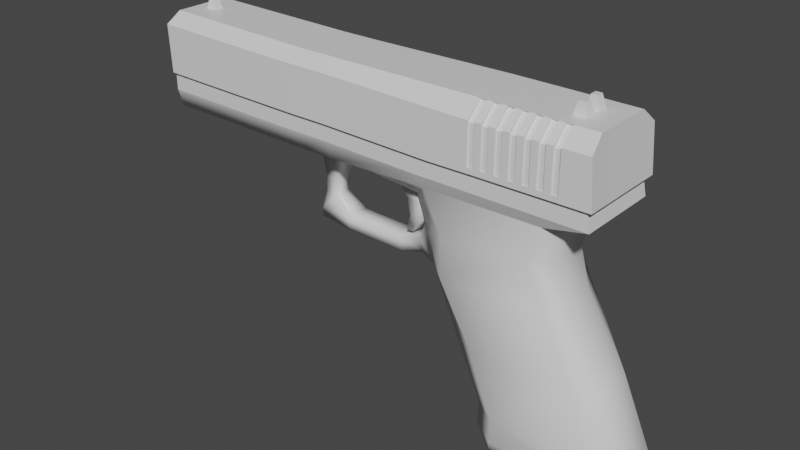 # Source: Gun.blend  (saved by Blender 2.91.10; exported with 4.5.12 LTS)
import bpy
from mathutils import Matrix  # noqa: F401  (used for matrix-valued properties, if any)

bpy.ops.wm.read_factory_settings(use_empty=True)
scene = bpy.context.scene
scene.name = 'Scene'

# ---- collections
col_collection = bpy.data.collections.new('Collection'); scene.collection.children.link(col_collection)

# ---- materials (node trees are filled in below, after node groups)
mat_gun_metal = bpy.data.materials.new('Gun metal')
mat_gun_metal.alpha_threshold = 0.0
mat_gun_metal.use_transparent_shadow = False
mat_gun_metal.line_color = (0.0, 0.0, 0.0, 1.0)
mat_gun_handle = bpy.data.materials.new('Gun handle')
mat_gun_handle.use_transparent_shadow = False

# ---- material node trees
mat_gun_metal.use_nodes = True; mat_gun_metal.node_tree.nodes.clear()
_N = mat_gun_metal.node_tree.nodes; _L = mat_gun_metal.node_tree.links
n0 = _N.new('ShaderNodeOutputMaterial'); n0.name = 'Material Output'; n0.location = (300, 300)
n1 = _N.new('ShaderNodeBsdfPrincipled'); n1.name = 'Principled BSDF'; n1.location = (10, 300)
n1.distribution = 'GGX'
n1.subsurface_method = 'BURLEY'
n1.inputs[2].default_value = 0.4
n1.inputs[3].default_value = 1.45
n1.inputs[27].default_value = (0.0, 0.0, 0.0, 1.0)
n1.inputs[28].default_value = 1.0
_L.new(n1.outputs[0], n0.inputs[0])
n0.is_active_output = True
mat_gun_handle.use_nodes = True; mat_gun_handle.node_tree.nodes.clear()
_N = mat_gun_handle.node_tree.nodes; _L = mat_gun_handle.node_tree.links
n0 = _N.new('ShaderNodeBsdfPrincipled'); n0.name = 'Principled BSDF'; n0.location = (10, 300)
n0.distribution = 'GGX'
n0.subsurface_method = 'BURLEY'
n0.inputs[3].default_value = 1.45
n0.inputs[27].default_value = (0.0, 0.0, 0.0, 1.0)
n0.inputs[28].default_value = 1.0
n1 = _N.new('ShaderNodeOutputMaterial'); n1.name = 'Material Output'; n1.location = (300, 300)
_L.new(n0.outputs[0], n1.inputs[0])
n1.is_active_output = True

# ---- world
world_world = bpy.data.worlds.new('World'); scene.world = world_world
world_world.use_nodes = True; world_world.node_tree.nodes.clear()
_N = world_world.node_tree.nodes; _L = world_world.node_tree.links
n0 = _N.new('ShaderNodeOutputWorld'); n0.name = 'World Output'; n0.location = (300, 300)
n1 = _N.new('ShaderNodeBackground'); n1.name = 'Background'; n1.location = (10, 300)
n1.inputs[0].default_value = (0.05088, 0.05088, 0.05088, 1.0)
_L.new(n1.outputs[0], n0.inputs[0])
n0.is_active_output = True
world_world.color = (0.05088, 0.05088, 0.05088)
world_world.use_sun_shadow = False
world_world.sun_shadow_jitter_overblur = 0.0

# ---- meshes
me_cube = bpy.data.meshes.new('Cube')
me_cube.from_pydata([(-0.7816, -0.2843, -0.3607), (-0.1613, -0.2843, -1.133), (0.4509, -0.2843, 0.7263), (-0.1664, -0.2843, -0.8806), (-0.8569, -0.2843, -1.127), (-0.9499, -0.2843, -1.049), (-0.4729, -0.2843, 0.7344), (-0.958, -0.2843, -0.874), (-0.1583, -0.2843, -1.056), (2.849, -0.3441, 0.9981), (-0.8527, -0.3609, 0.9741), (2.845, -0.2747, 0.7112), (0.3704, -0.3609, 0.9682), (-0.5338, -0.2843, 0.1583), (0.2952, -0.2843, 0.09088), (0.03883, -0.2843, -0.3692), (-0.3883, -0.2843, 0.4545), (0.2978, -0.2843, 0.4018), (-0.8327, -0.3346, 0.8299), (2.847, -0.3177, 0.8546), (0.4894, -0.3346, 0.8313), (0.0423, 0.0, -1.056), (0.03182, 0.0, -0.8806), (-0.9228, 0.0, -0.3607), (-0.6043, 0.0, 0.1583), (-0.5227, 0.0, 0.4545), (-0.5788, 0.0, 0.7207), (0.2605, 0.0, -0.3738), (-0.01428, 0.0, -1.133), (0.6089, 0.0, 0.5905), (0.4611, 0.0, 0.09088), (-1.149, 0.0, -0.874), (-1.139, 0.0, -1.049), (-1.02, 0.0, -1.127), (0.1255, 0.0, 1.438), (-0.8095, 0.0, 1.432), (2.849, 0.0, 1.263), (-0.8327, 0.0, 0.8299), (2.847, 0.0, 0.8207), (1.6, -0.3525, 0.9831), (-0.8527, 0.0, 0.9741), (2.856, 0.0, 1.457), (0.5348, 0.0, 0.3927), (2.845, 0.0, 0.7112), (1.6, -0.2831, 0.7028), (1.6, -0.3261, 0.843), (1.6, 0.0, 1.432), (1.6, 0.0, 0.7028), (1.278, -0.2831, 0.7028), (1.278, 0.0, 1.432), (1.273, 0.0, 0.6636), (1.278, -0.3261, 0.843), (1.278, -0.3525, 0.9831), (1.6, -0.1636, 1.432), (1.6, -0.1636, 0.7028), (-0.9228, -0.1419, -0.3607), (-0.6043, -0.1419, 0.1583), (-0.01428, -0.1419, -1.133), (-1.02, -0.1419, -1.127), (2.847, -0.1491, 0.8904), (2.845, -0.1594, 0.7112), (-1.139, -0.1419, -1.049), (-0.5227, -0.1419, 0.4545), (0.4611, -0.1419, 0.09088), (0.2605, -0.1419, -0.3738), (0.5348, -0.1419, 0.3927), (-0.5788, -0.1419, 0.7207), (-1.149, -0.1419, -0.874), (0.1255, -0.1678, 1.438), (2.856, -0.1594, 1.457), (0.03182, -0.1419, -0.8806), (-0.8327, -0.1678, 0.8299), (-0.8095, -0.1678, 1.432), (0.6089, -0.1419, 0.5905), (0.0423, -0.1419, -1.056), (2.849, -0.1582, 1.204), (-0.8527, -0.1678, 0.9741), (1.278, -0.1636, 1.432), (1.273, -0.1636, 0.6636), (1.914, 0.0, 0.8273), (1.916, 0.0, 1.27), (1.914, -0.1491, 0.897), (1.916, -0.1582, 1.211), (2.849, -0.3177, 0.9981), (0.3704, -0.3346, 0.9682), (-0.8048, -0.3346, 0.9741), (1.6, -0.3261, 0.9831), (-0.8048, 0.0, 0.9741), (1.278, -0.3261, 0.9831), (-0.8048, -0.1678, 0.9741), (2.848, -0.2147, 1.042), (1.915, 0.0, 1.048), (1.915, -0.2147, 1.048), (0.1255, -0.2412, 1.438), (0.1303, -0.3609, 1.327), (-0.8095, -0.2412, 1.432), (-0.826, -0.3609, 1.327), (2.868, -0.3441, 1.374), (2.856, -0.2243, 1.457), (1.614, -0.3525, 1.35), (1.6, -0.2328, 1.432), (1.291, -0.3525, 1.35), (1.278, -0.2328, 1.432), (1.279, 0.0, 0.174), (1.286, 0.0, 0.06443), (1.286, -0.09603, 0.06443), (1.279, -0.09603, 0.174), (0.8071, 0.0, 0.1677), (0.8071, -0.09174, 0.1677), (0.7888, -0.09174, 0.05616), (0.7888, 0.0, 0.05616), (1.565, 0.0, 0.159), (1.569, 0.0, 0.08774), (1.569, -0.07923, 0.08774), (1.565, -0.07923, 0.159), (1.422, -0.06262, 0.4223), (1.422, 0.0, 0.4223), (1.537, -0.05587, 0.4163), (1.537, 0.0, 0.4163), (1.427, 0.0, 0.298), (1.54, -0.0541, 0.292), (1.54, 0.0, 0.292), (1.427, -0.06074, 0.298), (1.362, -0.09032, 0.628), (1.362, 0.0, 0.628), (1.565, -0.0779, 0.6432), (1.565, 0.0, 0.6432), (1.914, -0.1073, 0.9402), (1.914, 0.0, 0.89), (1.916, -0.1138, 1.167), (1.916, 0.0, 1.209), (1.915, -0.1546, 1.049), (2.912, -0.1491, 0.8899), (2.912, 0.0, 0.8202), (2.914, -0.1581, 1.204), (2.914, 0.0, 1.263), (2.913, -0.2147, 1.041), (2.914, 0.0, 1.204), (2.912, -0.1073, 0.935), (2.912, 0.0, 0.8848), (2.914, -0.1138, 1.161), (2.913, -0.1546, 1.044), (2.847, -0.1491, 0.8904), (2.847, -0.1491, 0.8904), (2.847, 0.0, 0.8207), (2.849, -0.1582, 1.204), (2.849, -0.1582, 1.204), (2.849, 0.0, 1.263), (2.848, -0.2147, 1.042), (2.914, 0.0, 1.263), (2.912, -0.1491, 0.8899), (2.912, 0.0, 0.8202), (2.914, -0.1581, 1.204), (2.913, -0.2147, 1.041), (0.6284, 0.0, 0.2247), (0.6284, -0.08996, 0.2247), (0.6036, -0.08996, 0.1131), (0.6036, 0.0, 0.1131), (0.6436, 0.0, 0.6328), (0.8269, 0.0, 0.6529), (0.6436, -0.09446, 0.6328), (0.8269, -0.1004, 0.6529), (0.7145, 0.0, 0.2256), (0.7718, 0.0, 0.2319), (0.7718, -0.06148, 0.2319), (0.7145, -0.05961, 0.2256), (0.6026, -0.08285, 0.4728), (0.6263, -0.07123, 0.3371), (0.6263, 0.0, 0.3371), (0.6026, 0.0, 0.4728), (0.7439, -0.08746, 0.4883), (0.7255, -0.07447, 0.348), (0.7439, 0.0, 0.4883), (0.7255, 0.0, 0.348), (0.04964, -0.3609, 0.9712), (0.04964, -0.3609, 1.327), (0.04964, -0.2412, 1.437), (-0.6197, -0.3609, 0.9734), (-0.6197, -0.3609, 1.327), (-0.6197, -0.2412, 1.433), (-0.5682, -0.2412, 1.433), (-0.5168, -0.2412, 1.434), (-0.4653, -0.2412, 1.434), (-0.4138, -0.2412, 1.434), (-0.3623, -0.2412, 1.435), (-0.3108, -0.2412, 1.435), (-0.2593, -0.2412, 1.435), (-0.2078, -0.2412, 1.435), (-0.1563, -0.2412, 1.436), (-0.1048, -0.2412, 1.436), (-0.05335, -0.2412, 1.436), (-0.001855, -0.2412, 1.437), (-0.001855, -0.3609, 0.9714), (-0.05335, -0.3609, 0.9715), (-0.1048, -0.3609, 0.9717), (-0.1563, -0.3609, 0.9719), (-0.2078, -0.3609, 0.972), (-0.2593, -0.3609, 0.9722), (-0.3108, -0.3609, 0.9724), (-0.3623, -0.3609, 0.9726), (-0.4138, -0.3609, 0.9727), (-0.4653, -0.3609, 0.9729), (-0.5168, -0.3609, 0.9731), (-0.5682, -0.3609, 0.9733), (-0.001855, -0.3609, 1.327), (-0.05335, -0.3609, 1.327), (-0.1048, -0.3609, 1.327), (-0.1563, -0.3609, 1.327), (-0.2078, -0.3609, 1.327), (-0.2593, -0.3609, 1.327), (-0.3108, -0.3609, 1.327), (-0.3623, -0.3609, 1.327), (-0.4138, -0.3609, 1.327), (-0.4653, -0.3609, 1.327), (-0.5168, -0.3609, 1.327), (-0.5682, -0.3609, 1.327), (-0.8495, -0.3609, 1.016), (0.3418, -0.3609, 1.011), (1.279, -0.3525, 1.027), (2.852, -0.3441, 1.043), (1.602, -0.3525, 1.027), (0.04964, -0.3609, 1.014), (-0.6197, -0.3609, 1.016), (-0.5682, -0.3609, 1.015), (-0.5168, -0.3609, 1.015), (-0.4653, -0.3609, 1.015), (-0.4138, -0.3609, 1.015), (-0.3623, -0.3609, 1.015), (-0.3108, -0.3609, 1.015), (-0.2593, -0.3609, 1.014), (-0.2078, -0.3609, 1.014), (-0.1563, -0.3609, 1.014), (-0.1048, -0.3609, 1.014), (-0.05335, -0.3609, 1.014), (-0.001855, -0.3609, 1.014), (0.04973, -0.3487, 0.9783), (0.04969, -0.3449, 1.307), (-0.001831, -0.227, 1.422), (0.04966, -0.227, 1.422), (-0.5682, -0.3447, 1.307), (-0.6197, -0.3447, 1.307), (-0.6197, -0.2264, 1.419), (-0.5682, -0.2264, 1.419), (-0.5167, -0.2265, 1.419), (-0.4652, -0.2265, 1.42), (-0.4138, -0.2266, 1.42), (-0.3623, -0.2266, 1.42), (-0.3108, -0.2267, 1.42), (-0.2593, -0.2267, 1.421), (-0.2078, -0.2268, 1.421), (-0.1563, -0.2268, 1.421), (-0.1048, -0.2269, 1.421), (-0.05332, -0.2269, 1.422), (-0.001799, -0.3449, 1.307), (-0.05329, -0.3449, 1.307), (-0.1048, -0.3449, 1.307), (-0.1563, -0.3449, 1.307), (-0.2078, -0.3449, 1.307), (-0.2593, -0.3448, 1.307), (-0.3107, -0.3448, 1.307), (-0.3622, -0.3448, 1.307), (-0.4137, -0.3448, 1.307), (-0.4652, -0.3448, 1.307), (-0.5167, -0.3448, 1.307), (-0.6196, -0.3487, 0.9802), (-0.5682, -0.3487, 0.9801), (-0.5167, -0.3487, 0.9799), (-0.4652, -0.3487, 0.9798), (-0.4137, -0.3487, 0.9796), (-0.3622, -0.3487, 0.9795), (-0.3107, -0.3487, 0.9793), (-0.2592, -0.3487, 0.9792), (-0.2077, -0.3487, 0.979), (-0.1562, -0.3487, 0.9789), (-0.1047, -0.3487, 0.9787), (-0.05325, -0.3487, 0.9786), (-0.001757, -0.3487, 0.9784), (-0.6451, -0.1098, 1.393), (-0.6451, -0.02376, 1.393), (-0.5146, -0.1098, 1.392), (-0.5146, -0.02376, 1.392), (-0.555, -0.09744, 1.527), (-0.6015, -0.09744, 1.527), (-0.6015, -0.03965, 1.527), (-0.555, -0.03965, 1.527), (2.647, -0.04023, 1.393), (2.647, 0.0, 1.393), (2.778, -0.04023, 1.392), (2.778, 0.0, 1.392), (2.737, -0.02786, 1.527), (2.691, -0.02786, 1.527), (2.691, 0.0, 1.527), (2.737, 0.0, 1.527)], [], [(86, 45, 19, 83), (17, 2, 6, 16), (3, 15, 0, 7), (15, 14, 13, 0), (85, 84, 12, 174, 192, 193, 194, 195, 196, 197, 198, 199, 200, 201, 202, 203, 177, 10), (217, 12, 52, 218), (8, 5, 4, 1), (14, 17, 16, 13), (98, 69, 53, 100), (3, 7, 5, 8), (6, 2, 20, 18), (45, 44, 11, 19), (85, 89, 71, 18), (220, 39, 9, 219), (84, 20, 51, 88), (102, 77, 68, 93), (20, 2, 48, 51), (73, 29, 50, 78), (53, 46, 49, 77), (88, 51, 45, 86), (100, 53, 77, 102), (51, 48, 44, 45), (69, 41, 46, 53), (47, 54, 125, 126), (56, 24, 23, 55), (58, 33, 28, 57), (143, 144, 38, 59), (61, 32, 33, 58), (62, 25, 24, 56), (64, 27, 30, 63), (108, 106, 103, 107), (66, 26, 25, 62), (55, 23, 31, 67), (77, 49, 34, 68), (70, 22, 27, 64), (71, 37, 26, 66), (68, 34, 35, 72), (54, 47, 43, 60), (57, 28, 21, 74), (92, 131, 127, 81), (67, 31, 32, 61), (65, 42, 29, 73), (72, 35, 40, 76), (74, 21, 22, 70), (89, 87, 37, 71), (75, 36, 147, 146), (8, 74, 70, 3), (145, 75, 146), (17, 65, 73, 2), (7, 67, 61, 5), (148, 90, 75, 145), (1, 57, 74, 8), (44, 54, 60, 11), (215, 239, 265, 223), (18, 71, 66, 6), (3, 70, 64, 15), (95, 72, 76, 10, 216, 96), (0, 55, 67, 7), (6, 66, 62, 16), (14, 63, 65, 17), (15, 64, 63, 14), (16, 62, 56, 13), (5, 61, 58, 4), (143, 59, 142), (4, 58, 57, 1), (13, 56, 55, 0), (48, 78, 54, 44), (218, 52, 39, 220), (2, 73, 78, 48), (92, 91, 80, 82), (59, 132, 136, 90), (82, 129, 131, 92), (80, 130, 129, 82), (81, 79, 91, 92), (142, 59, 90, 148), (76, 40, 87, 89), (52, 88, 86, 39), (12, 84, 88, 52), (10, 76, 89, 85), (18, 20, 84, 85), (39, 86, 83, 9), (94, 93, 176, 175), (100, 99, 97, 98), (102, 101, 99, 100), (93, 94, 101, 102), (93, 68, 72, 95, 179, 180, 181, 182, 183, 184, 185, 186, 187, 188, 189, 190, 191, 176), (105, 113, 114, 106), (109, 105, 106, 108), (110, 104, 105, 109), (157, 110, 109, 156), (156, 109, 108, 155), (155, 108, 107, 154), (113, 112, 111, 114), (104, 112, 113, 105), (121, 118, 117, 120), (117, 125, 123, 115), (122, 115, 116, 119), (120, 117, 115, 122), (114, 120, 122, 106), (106, 122, 119, 103), (111, 121, 120, 114), (123, 125, 54, 78), (115, 123, 124, 116), (118, 126, 125, 117), (123, 78, 50, 124), (127, 131, 141, 138), (129, 130, 137, 140), (131, 129, 140, 141), (38, 133, 132, 59), (81, 127, 128, 79), (133, 151, 150, 132), (132, 150, 153, 136), (136, 153, 152, 134), (134, 152, 149, 135), (90, 136, 134, 75), (75, 134, 135, 36), (128, 127, 138, 139), (19, 142, 148, 83), (11, 60, 143, 142, 19), (60, 43, 144, 143), (9, 145, 146, 69, 98, 97, 219), (146, 147, 41, 69), (83, 148, 145, 9), (152, 140, 137, 149), (151, 139, 138, 150), (153, 141, 140, 152), (150, 138, 141, 153), (65, 155, 154, 42), (63, 156, 155, 65), (30, 157, 156, 63), (160, 161, 159, 158), (165, 162, 163, 164), (168, 162, 165, 167), (167, 165, 164, 171), (171, 164, 163, 173), (161, 170, 172, 159), (170, 171, 173, 172), (160, 166, 170, 161), (166, 167, 171, 170), (158, 169, 166, 160), (169, 168, 167, 166), (221, 217, 94, 175), (179, 95, 96, 178), (208, 257, 249, 187), (216, 222, 178, 96), (233, 275, 274, 232), (191, 190, 205, 204), (222, 264, 240, 178), (189, 188, 207, 206), (188, 250, 256, 207), (187, 186, 209, 208), (178, 240, 241, 179), (185, 184, 211, 210), (206, 255, 251, 189), (183, 182, 213, 212), (234, 276, 253, 204), (181, 180, 215, 214), (190, 252, 254, 205), (223, 224, 214, 215), (189, 251, 252, 190), (225, 226, 212, 213), (205, 254, 275, 233), (227, 228, 210, 211), (223, 265, 264, 222), (229, 230, 208, 209), (204, 253, 237, 191), (231, 232, 206, 207), (232, 274, 255, 206), (233, 234, 204, 205), (193, 192, 234, 233), (194, 193, 233, 232), (195, 194, 232, 231), (196, 195, 231, 230), (197, 196, 230, 229), (198, 197, 229, 228), (199, 198, 228, 227), (200, 199, 227, 226), (201, 200, 226, 225), (202, 201, 225, 224), (203, 202, 224, 223), (177, 203, 223, 222), (10, 177, 222, 216), (174, 12, 217, 221), (101, 218, 220, 99), (192, 174, 221, 234), (99, 220, 219, 97), (94, 217, 218, 101), (276, 235, 236, 253), (242, 241, 240, 239), (238, 237, 253, 236), (252, 251, 255, 254), (250, 249, 257, 256), (248, 247, 259, 258), (246, 245, 261, 260), (244, 243, 263, 262), (264, 265, 239, 240), (266, 267, 262, 263), (268, 269, 260, 261), (270, 271, 258, 259), (272, 273, 256, 257), (274, 275, 254, 255), (179, 241, 242, 180), (221, 235, 276, 234), (186, 248, 258, 209), (224, 266, 263, 214), (231, 273, 272, 230), (210, 259, 247, 185), (213, 262, 267, 225), (181, 243, 244, 182), (184, 246, 260, 211), (226, 268, 261, 212), (229, 271, 270, 228), (212, 261, 245, 183), (211, 260, 269, 227), (183, 245, 246, 184), (182, 244, 262, 213), (228, 270, 259, 210), (175, 236, 235, 221), (227, 269, 268, 226), (214, 263, 243, 181), (209, 258, 271, 229), (185, 247, 248, 186), (191, 237, 238, 176), (180, 242, 239, 215), (230, 272, 257, 208), (176, 238, 236, 175), (225, 267, 266, 224), (207, 256, 273, 231), (187, 249, 250, 188), (280, 284, 281, 279), (277, 282, 283, 278), (278, 283, 284, 280), (281, 284, 283, 282), (279, 281, 282, 277), (288, 292, 289, 287), (285, 290, 291, 286), (289, 292, 291, 290), (287, 289, 290, 285)])
me_cube.polygons.foreach_set('use_smooth', [1, 1, 1, 1, 1, 0, 1, 1, 0, 1, 1, 1, 1, 0, 1, 0, 1, 1, 0, 1, 0, 1, 0, 1, 1, 1, 0, 1, 1, 1, 1, 1, 1, 0, 1, 1, 0, 1, 1, 1, 1, 1, 0, 1, 1, 0, 1, 0, 1, 1, 0, 1, 1, 0, 1, 1, 0, 1, 1, 1, 1, 1, 1, 0, 1, 1, 1, 0, 1, 1, 1, 1, 1, 1, 0, 1, 1, 1, 1, 1, 1, 0, 0, 0, 0, 0, 1, 1, 1, 1, 1, 1, 1, 1, 1, 1, 1, 1, 1, 1, 1, 1, 1, 1, 1, 1, 1, 1, 1, 1, 0, 0, 0, 0, 1, 1, 1, 0, 0, 0, 0, 0, 0, 0, 0, 0, 0, 1, 1, 1, 1, 1, 1, 1, 1, 1, 1, 1, 1, 1, 1, 0, 0, 0, 0, 0, 0, 0, 0, 0, 0, 0, 0, 0, 0, 0, 0, 0, 0, 0, 0, 0, 0, 0, 0, 0, 0, 0, 0, 0, 0, 0, 0, 0, 0, 0, 0, 0, 0, 0, 0, 0, 0, 0, 0, 0, 0, 0, 0, 0, 0, 0, 0, 0, 0, 0, 0, 0, 0, 0, 0, 0, 0, 0, 0, 0, 0, 0, 0, 0, 0, 0, 0, 0, 0, 0, 0, 0, 0, 0, 0, 0, 0, 0, 0, 0, 0, 0, 0, 0, 0, 0, 0, 0, 0, 0, 0, 0])
me_cube.polygons.foreach_set('material_index', [0, 1, 1, 1, 0, 0, 1, 1, 0, 1, 0, 0, 0, 0, 0, 0, 0, 0, 0, 0, 0, 0, 0, 0, 1, 1, 0, 1, 1, 1, 0, 1, 1, 0, 1, 0, 0, 0, 1, 0, 1, 0, 0, 1, 0, 0, 1, 0, 0, 1, 0, 1, 0, 0, 0, 1, 0, 1, 1, 0, 1, 1, 1, 0, 1, 1, 0, 0, 0, 0, 0, 0, 0, 0, 0, 0, 0, 0, 0, 0, 0, 0, 0, 0, 0, 0, 0, 0, 0, 0, 0, 0, 0, 0, 0, 0, 0, 0, 0, 0, 0, 0, 0, 0, 0, 0, 0, 0, 0, 0, 0, 0, 0, 0, 0, 0, 0, 0, 0, 0, 0, 0, 0, 0, 0, 0, 0, 0, 0, 0, 0, 0, 0, 0, 0, 0, 0, 0, 0, 0, 0, 0, 0, 0, 0, 0, 0, 0, 0, 0, 0, 0, 0, 0, 0, 0, 0, 0, 0, 0, 0, 0, 0, 0, 0, 0, 0, 0, 0, 0, 0, 0, 0, 0, 0, 0, 0, 0, 0, 0, 0, 0, 0, 0, 0, 0, 0, 0, 0, 0, 0, 0, 0, 0, 0, 0, 0, 0, 0, 0, 0, 0, 0, 0, 0, 0, 0, 0, 0, 0, 0, 0, 0, 0, 0, 0, 0, 0, 0, 0, 0, 0, 0, 0, 0, 0, 0, 0, 0, 0, 0, 0, 0, 0, 0, 0, 0, 0])
_k = set([(2, 6), (6, 18), (6, 66), (9, 39), (9, 83), (9, 219), (10, 76), (10, 177), (11, 19), (11, 60), (12, 52), (12, 174), (18, 20), (18, 71), (18, 85), (19, 45), (19, 83), (19, 142), (20, 51), (26, 66), (36, 75), (37, 71), (38, 59), (39, 52), (40, 76), (41, 69), (43, 60), (45, 51), (47, 54), (50, 78), (54, 78), (59, 90), (59, 142), (69, 98), (75, 90), (83, 86), (84, 85), (84, 88), (85, 89), (86, 88), (87, 89), (97, 98), (97, 219), (132, 133), (132, 136), (134, 135), (134, 136), (137, 140), (138, 139), (138, 141), (140, 141), (174, 192), (177, 203), (192, 193), (193, 194), (194, 195), (195, 196), (196, 197), (197, 198), (198, 199), (199, 200), (200, 201), (201, 202), (202, 203)])
me_cube.attributes.new('sharp_edge', 'BOOLEAN', 'EDGE').data.foreach_set('value', [ (min(e.vertices), max(e.vertices)) in _k for e in me_cube.edges])
_uv = me_cube.uv_layers.new(name='UVMap')
_uv.uv.foreach_set('vector', [0.625, 0.75, 0.625, 0.75, 0.625, 0.75, 0.625, 0.75, 0.5833, 0.75, 0.625, 0.75, 0.625, 1.0, 0.5833, 1.0, 0.375, 0.75, 0.4583, 0.75, 0.4583, 1.0, 0.375, 1.0, 0.4583, 0.75, 0.5417, 0.75, 0.5417, 1.0, 0.4583, 1.0, 0.625, 1.0, 0.625, 0.75, 0.625, 0.75, 0.625, 0.875, 0.625, 0.8823, 0.625, 0.8896, 0.625, 0.897, 0.625, 0.9043, 0.625, 0.9116, 0.625, 0.9189, 0.625, 0.9263, 0.625, 0.9336, 0.625, 0.9409, 0.625, 0.9482, 0.625, 0.9555, 0.625, 0.9629, 0.625, 0.9702, 0.625, 1.0, 0.625, 0.75, 0.625, 0.75, 0.625, 0.75, 0.625, 0.75, 0.375, 0.75, 0.375, 1.0, 0.375, 1.0, 0.375, 0.75, 0.5417, 0.75, 0.5833, 0.75, 0.5833, 1.0, 0.5417, 1.0, 0.625, 0.75, 0.625, 0.75, 0.625, 0.75, 0.625, 0.75, 0.375, 0.75, 0.375, 1.0, 0.375, 1.0, 0.375, 0.75, 0.625, 1.0, 0.625, 0.75, 0.625, 0.75, 0.625, 1.0, 0.625, 0.75, 0.625, 0.75, 0.625, 0.75, 0.625, 0.75, 0.625, 1.0, 0.625, 1.0, 0.625, 1.0, 0.625, 1.0, 0.625, 0.75, 0.625, 0.75, 0.625, 0.75, 0.625, 0.75, 0.625, 0.75, 0.625, 0.75, 0.625, 0.75, 0.625, 0.75, 0.625, 0.75, 0.625, 0.75, 0.625, 0.75, 0.625, 0.75, 0.625, 0.75, 0.625, 0.75, 0.625, 0.75, 0.625, 0.75, 0.625, 0.75, 0.625, 0.75, 0.625, 0.75, 0.625, 0.75, 0.625, 0.75, 0.625, 0.75, 0.625, 0.75, 0.625, 0.75, 0.625, 0.75, 0.625, 0.75, 0.625, 0.75, 0.625, 0.75, 0.625, 0.75, 0.625, 0.75, 0.625, 0.75, 0.625, 0.75, 0.625, 0.75, 0.625, 0.75, 0.625, 0.75, 0.625, 0.75, 0.625, 0.75, 0.625, 0.75, 0.625, 0.75, 0.625, 0.75, 0.625, 0.75, 0.625, 0.75, 0.5833, 0.75, 0.5833, 0.75, 0.5417, 1.0, 0.5417, 1.0, 0.4583, 1.0, 0.4583, 1.0, 0.375, 1.0, 0.375, 1.0, 0.375, 0.75, 0.375, 0.75, 0.625, 0.75, 0.625, 0.75, 0.625, 0.75, 0.625, 0.75, 0.375, 1.0, 0.375, 1.0, 0.375, 1.0, 0.375, 1.0, 0.5833, 1.0, 0.5833, 1.0, 0.5417, 1.0, 0.5417, 1.0, 0.4583, 0.75, 0.4583, 0.75, 0.5417, 0.75, 0.5417, 0.75, 0.5833, 0.75, 0.5833, 0.75, 0.5833, 0.75, 0.5833, 0.75, 0.625, 1.0, 0.625, 1.0, 0.5833, 1.0, 0.5833, 1.0, 0.4583, 1.0, 0.4583, 1.0, 0.375, 1.0, 0.375, 1.0, 0.625, 0.75, 0.625, 0.75, 0.625, 0.75, 0.625, 0.75, 0.375, 0.75, 0.375, 0.75, 0.4583, 0.75, 0.4583, 0.75, 0.625, 1.0, 0.625, 1.0, 0.625, 1.0, 0.625, 1.0, 0.625, 0.75, 0.625, 0.75, 0.625, 1.0, 0.625, 1.0, 0.625, 0.75, 0.625, 0.75, 0.625, 0.75, 0.625, 0.75, 0.375, 0.75, 0.375, 0.75, 0.375, 0.75, 0.375, 0.75, 0.625, 0.75, 0.625, 0.75, 0.625, 0.75, 0.625, 0.75, 0.375, 1.0, 0.375, 1.0, 0.375, 1.0, 0.375, 1.0, 0.5833, 0.75, 0.5833, 0.75, 0.625, 0.75, 0.625, 0.75, 0.625, 1.0, 0.625, 1.0, 0.625, 1.0, 0.625, 1.0, 0.375, 0.75, 0.375, 0.75, 0.375, 0.75, 0.375, 0.75, 0.625, 1.0, 0.625, 1.0, 0.625, 1.0, 0.625, 1.0, 0.625, 0.75, 0.625, 0.75, 0.625, 0.75, 0.625, 0.75, 0.375, 0.75, 0.375, 0.75, 0.375, 0.75, 0.375, 0.75, 0.625, 0.75, 0.625, 0.75, 0.625, 0.75, 0.5833, 0.75, 0.5833, 0.75, 0.625, 0.75, 0.625, 0.75, 0.375, 1.0, 0.375, 1.0, 0.375, 1.0, 0.375, 1.0, 0.625, 0.75, 0.625, 0.75, 0.625, 0.75, 0.625, 0.75, 0.375, 0.75, 0.375, 0.75, 0.375, 0.75, 0.375, 0.75, 0.625, 0.75, 0.625, 0.75, 0.625, 0.75, 0.625, 0.75, 0.625, 0.9629, 0.625, 0.9629, 0.625, 0.9629, 0.625, 0.9629, 0.625, 1.0, 0.625, 1.0, 0.625, 1.0, 0.625, 1.0, 0.375, 0.75, 0.375, 0.75, 0.4583, 0.75, 0.4583, 0.75, 0.625, 1.0, 0.625, 1.0, 0.625, 1.0, 0.625, 1.0, 0.625, 1.0, 0.625, 1.0, 0.4583, 1.0, 0.4583, 1.0, 0.375, 1.0, 0.375, 1.0, 0.625, 1.0, 0.625, 1.0, 0.5833, 1.0, 0.5833, 1.0, 0.5417, 0.75, 0.5417, 0.75, 0.5833, 0.75, 0.5833, 0.75, 0.4583, 0.75, 0.4583, 0.75, 0.5417, 0.75, 0.5417, 0.75, 0.5833, 1.0, 0.5833, 1.0, 0.5417, 1.0, 0.5417, 1.0, 0.375, 1.0, 0.375, 1.0, 0.375, 1.0, 0.375, 1.0, 0.625, 0.75, 0.625, 0.75, 0.625, 0.75, 0.375, 1.0, 0.375, 1.0, 0.375, 0.75, 0.375, 0.75, 0.5417, 1.0, 0.5417, 1.0, 0.4583, 1.0, 0.4583, 1.0, 0.625, 0.75, 0.625, 0.75, 0.625, 0.75, 0.625, 0.75, 0.625, 0.75, 0.625, 0.75, 0.625, 0.75, 0.625, 0.75, 0.625, 0.75, 0.625, 0.75, 0.625, 0.75, 0.625, 0.75, 0.625, 0.75, 0.625, 0.75, 0.625, 0.75, 0.625, 0.75, 0.625, 0.75, 0.625, 0.75, 0.625, 0.75, 0.625, 0.75, 0.625, 0.75, 0.625, 0.75, 0.625, 0.75, 0.625, 0.75, 0.625, 0.75, 0.625, 0.75, 0.625, 0.75, 0.625, 0.75, 0.625, 0.75, 0.625, 0.75, 0.625, 0.75, 0.625, 0.75, 0.625, 0.75, 0.625, 0.75, 0.625, 0.75, 0.625, 0.75, 0.625, 1.0, 0.625, 1.0, 0.625, 1.0, 0.625, 1.0, 0.625, 0.75, 0.625, 0.75, 0.625, 0.75, 0.625, 0.75, 0.625, 0.75, 0.625, 0.75, 0.625, 0.75, 0.625, 0.75, 0.625, 1.0, 0.625, 1.0, 0.625, 1.0, 0.625, 1.0, 0.625, 1.0, 0.625, 0.75, 0.625, 0.75, 0.625, 1.0, 0.625, 0.75, 0.625, 0.75, 0.625, 0.75, 0.625, 0.75, 0.625, 0.75, 0.625, 0.75, 0.625, 0.7902, 0.625, 0.875, 0.625, 0.75, 0.625, 0.75, 0.625, 0.75, 0.625, 0.75, 0.625, 0.75, 0.625, 0.75, 0.625, 0.75, 0.625, 0.75, 0.625, 0.75, 0.625, 0.75, 0.625, 0.75, 0.625, 0.75, 0.625, 0.75, 0.625, 0.75, 0.625, 1.0, 0.625, 1.0, 0.625, 0.95, 0.625, 0.9377, 0.625, 0.9254, 0.625, 0.9131, 0.625, 0.9008, 0.625, 0.8885, 0.625, 0.8762, 0.625, 0.8639, 0.625, 0.8516, 0.625, 0.8394, 0.625, 0.8271, 0.625, 0.8148, 0.625, 0.8025, 0.625, 0.7902, 0.5417, 0.75, 0.5417, 0.75, 0.5833, 0.75, 0.5833, 0.75, 0.5417, 0.75, 0.5417, 0.75, 0.5833, 0.75, 0.5833, 0.75, 0.5417, 0.75, 0.5417, 0.75, 0.5417, 0.75, 0.5417, 0.75, 0.5417, 0.75, 0.5417, 0.75, 0.5417, 0.75, 0.5417, 0.75, 0.5417, 0.75, 0.5417, 0.75, 0.5833, 0.75, 0.5833, 0.75, 0.5833, 0.75, 0.5833, 0.75, 0.5833, 0.75, 0.5833, 0.75, 0.5417, 0.75, 0.5417, 0.75, 0.5833, 0.75, 0.5833, 0.75, 0.5417, 0.75, 0.5417, 0.75, 0.5417, 0.75, 0.5417, 0.75, 0.5833, 0.75, 0.5833, 0.75, 0.5833, 0.75, 0.5833, 0.75, 0.5833, 0.75, 0.5833, 0.75, 0.5833, 0.75, 0.5833, 0.75, 0.5833, 0.75, 0.5833, 0.75, 0.5833, 0.75, 0.5833, 0.75, 0.5833, 0.75, 0.5833, 0.75, 0.5833, 0.75, 0.5833, 0.75, 0.5833, 0.75, 0.5833, 0.75, 0.5833, 0.75, 0.5833, 0.75, 0.5833, 0.75, 0.5833, 0.75, 0.5833, 0.75, 0.5833, 0.75, 0.5833, 0.75, 0.5833, 0.75, 0.5833, 0.75, 0.5833, 0.75, 0.5833, 0.75, 0.5833, 0.75, 0.625, 0.75, 0.625, 0.75, 0.5833, 0.75, 0.5833, 0.75, 0.5833, 0.75, 0.5833, 0.75, 0.5833, 0.75, 0.5833, 0.75, 0.5833, 0.75, 0.5833, 0.75, 0.5833, 0.75, 0.625, 0.75, 0.625, 0.75, 0.5833, 0.75, 0.625, 0.75, 0.625, 0.75, 0.625, 0.75, 0.625, 0.75, 0.625, 0.75, 0.625, 0.75, 0.625, 0.75, 0.625, 0.75, 0.625, 0.75, 0.625, 0.75, 0.625, 0.75, 0.625, 0.75, 0.625, 0.75, 0.625, 0.75, 0.625, 0.75, 0.625, 0.75, 0.625, 0.75, 0.625, 0.75, 0.625, 0.75, 0.625, 0.75, 0.625, 0.75, 0.625, 0.75, 0.625, 0.75, 0.625, 0.75, 0.625, 0.75, 0.625, 0.75, 0.625, 0.75, 0.625, 0.75, 0.625, 0.75, 0.625, 0.75, 0.625, 0.75, 0.625, 0.75, 0.625, 0.75, 0.625, 0.75, 0.625, 0.75, 0.625, 0.75, 0.625, 0.75, 0.625, 0.75, 0.625, 0.75, 0.625, 0.75, 0.625, 0.75, 0.625, 0.75, 0.625, 0.75, 0.625, 0.75, 0.625, 0.75, 0.625, 0.75, 0.625, 0.75, 0.625, 0.75, 0.625, 0.75, 0.625, 0.75, 0.625, 0.75, 0.625, 0.75, 0.625, 0.75, 0.625, 0.75, 0.625, 0.75, 0.625, 0.75, 0.625, 0.75, 0.625, 0.75, 0.625, 0.75, 0.625, 0.75, 0.625, 0.75, 0.625, 0.75, 0.625, 0.75, 0.625, 0.75, 0.625, 0.75, 0.625, 0.75, 0.625, 0.75, 0.625, 0.75, 0.625, 0.75, 0.625, 0.75, 0.625, 0.75, 0.625, 0.75, 0.625, 0.75, 0.625, 0.75, 0.625, 0.75, 0.625, 0.75, 0.625, 0.75, 0.625, 0.75, 0.625, 0.75, 0.625, 0.75, 0.625, 0.75, 0.625, 0.75, 0.625, 0.75, 0.625, 0.75, 0.625, 0.75, 0.625, 0.75, 0.625, 0.75, 0.625, 0.75, 0.625, 0.75, 0.625, 0.75, 0.625, 0.75, 0.625, 0.75, 0.5833, 0.75, 0.5833, 0.75, 0.5833, 0.75, 0.5833, 0.75, 0.5417, 0.75, 0.5417, 0.75, 0.5833, 0.75, 0.5833, 0.75, 0.5417, 0.75, 0.5417, 0.75, 0.5417, 0.75, 0.5417, 0.75, 0.625, 0.75, 0.625, 0.75, 0.625, 0.75, 0.625, 0.75, 0.625, 0.75, 0.625, 0.75, 0.625, 0.75, 0.625, 0.75, 0.625, 0.75, 0.625, 0.75, 0.625, 0.75, 0.625, 0.75, 0.625, 0.75, 0.625, 0.75, 0.625, 0.75, 0.625, 0.75, 0.625, 0.75, 0.625, 0.75, 0.625, 0.75, 0.625, 0.75, 0.625, 0.75, 0.625, 0.75, 0.625, 0.75, 0.625, 0.75, 0.625, 0.75, 0.625, 0.75, 0.625, 0.75, 0.625, 0.75, 0.625, 0.75, 0.625, 0.75, 0.625, 0.75, 0.625, 0.75, 0.625, 0.75, 0.625, 0.75, 0.625, 0.75, 0.625, 0.75, 0.625, 0.75, 0.625, 0.75, 0.625, 0.75, 0.625, 0.75, 0.625, 0.75, 0.625, 0.75, 0.625, 0.75, 0.625, 0.75, 0.625, 0.875, 0.625, 0.75, 0.625, 0.75, 0.625, 0.875, 0.625, 0.95, 0.625, 1.0, 0.625, 1.0, 0.625, 0.9702, 0.625, 0.9116, 0.625, 0.9116, 0.625, 0.8516, 0.625, 0.8516, 0.625, 1.0, 0.625, 0.9702, 0.625, 0.9702, 0.625, 1.0, 0.625, 0.8896, 0.625, 0.8896, 0.625, 0.897, 0.625, 0.897, 0.625, 0.8025, 0.625, 0.8148, 0.625, 0.8896, 0.625, 0.8823, 0.625, 0.9702, 0.625, 0.9702, 0.625, 0.9702, 0.625, 0.9702, 0.625, 0.8271, 0.625, 0.8394, 0.625, 0.9043, 0.625, 0.897, 0.625, 0.8394, 0.625, 0.8394, 0.625, 0.9043, 0.625, 0.9043, 0.625, 0.8516, 0.625, 0.8639, 0.625, 0.9189, 0.625, 0.9116, 0.625, 0.9702, 0.625, 0.9702, 0.625, 0.95, 0.625, 0.95, 0.625, 0.8762, 0.625, 0.8885, 0.625, 0.9336, 0.625, 0.9263, 0.625, 0.897, 0.625, 0.897, 0.625, 0.8271, 0.625, 0.8271, 0.625, 0.9008, 0.625, 0.9131, 0.625, 0.9482, 0.625, 0.9409, 0.625, 0.8823, 0.625, 0.8823, 0.625, 0.8823, 0.625, 0.8823, 0.625, 0.9254, 0.625, 0.9377, 0.625, 0.9629, 0.625, 0.9555, 0.625, 0.8148, 0.625, 0.8148, 0.625, 0.8896, 0.625, 0.8896, 0.625, 0.9629, 0.625, 0.9555, 0.625, 0.9555, 0.625, 0.9629, 0.625, 0.8271, 0.625, 0.8271, 0.625, 0.8148, 0.625, 0.8148, 0.625, 0.9482, 0.625, 0.9409, 0.625, 0.9409, 0.625, 0.9482, 0.625, 0.8896, 0.625, 0.8896, 0.625, 0.8896, 0.625, 0.8896, 0.625, 0.9336, 0.625, 0.9263, 0.625, 0.9263, 0.625, 0.9336, 0.625, 0.9629, 0.625, 0.9629, 0.625, 0.9702, 0.625, 0.9702, 0.625, 0.9189, 0.625, 0.9116, 0.625, 0.9116, 0.625, 0.9189, 0.625, 0.8823, 0.625, 0.8823, 0.625, 0.8025, 0.625, 0.8025, 0.625, 0.9043, 0.625, 0.897, 0.625, 0.897, 0.625, 0.9043, 0.625, 0.897, 0.625, 0.897, 0.625, 0.897, 0.625, 0.897, 0.625, 0.8896, 0.625, 0.8823, 0.625, 0.8823, 0.625, 0.8896, 0.625, 0.8896, 0.625, 0.8823, 0.625, 0.8823, 0.625, 0.8896, 0.625, 0.897, 0.625, 0.8896, 0.625, 0.8896, 0.625, 0.897, 0.625, 0.9043, 0.625, 0.897, 0.625, 0.897, 0.625, 0.9043, 0.625, 0.9116, 0.625, 0.9043, 0.625, 0.9043, 0.625, 0.9116, 0.625, 0.9189, 0.625, 0.9116, 0.625, 0.9116, 0.625, 0.9189, 0.625, 0.9263, 0.625, 0.9189, 0.625, 0.9189, 0.625, 0.9263, 0.625, 0.9336, 0.625, 0.9263, 0.625, 0.9263, 0.625, 0.9336, 0.625, 0.9409, 0.625, 0.9336, 0.625, 0.9336, 0.625, 0.9409, 0.625, 0.9482, 0.625, 0.9409, 0.625, 0.9409, 0.625, 0.9482, 0.625, 0.9555, 0.625, 0.9482, 0.625, 0.9482, 0.625, 0.9555, 0.625, 0.9629, 0.625, 0.9555, 0.625, 0.9555, 0.625, 0.9629, 0.625, 0.9702, 0.625, 0.9629, 0.625, 0.9629, 0.625, 0.9702, 0.625, 1.0, 0.625, 0.9702, 0.625, 0.9702, 0.625, 1.0, 0.625, 0.875, 0.625, 0.75, 0.625, 0.75, 0.625, 0.875, 0.625, 0.75, 0.625, 0.75, 0.625, 0.75, 0.625, 0.75, 0.625, 0.8823, 0.625, 0.875, 0.625, 0.875, 0.625, 0.8823, 0.625, 0.75, 0.625, 0.75, 0.625, 0.75, 0.625, 0.75, 0.625, 0.75, 0.625, 0.75, 0.625, 0.75, 0.625, 0.75, 0.625, 0.8823, 0.625, 0.875, 0.625, 0.875, 0.625, 0.8823, 0.625, 0.9377, 0.625, 0.95, 0.625, 0.9702, 0.625, 0.9629, 0.625, 0.7902, 0.625, 0.8025, 0.625, 0.8823, 0.625, 0.875, 0.625, 0.8148, 0.625, 0.8271, 0.625, 0.897, 0.625, 0.8896, 0.625, 0.8394, 0.625, 0.8516, 0.625, 0.9116, 0.625, 0.9043, 0.625, 0.8639, 0.625, 0.8762, 0.625, 0.9263, 0.625, 0.9189, 0.625, 0.8885, 0.625, 0.9008, 0.625, 0.9409, 0.625, 0.9336, 0.625, 0.9131, 0.625, 0.9254, 0.625, 0.9555, 0.625, 0.9482, 0.625, 0.9702, 0.625, 0.9629, 0.625, 0.9629, 0.625, 0.9702, 0.625, 0.9555, 0.625, 0.9482, 0.625, 0.9482, 0.625, 0.9555, 0.625, 0.9409, 0.625, 0.9336, 0.625, 0.9336, 0.625, 0.9409, 0.625, 0.9263, 0.625, 0.9189, 0.625, 0.9189, 0.625, 0.9263, 0.625, 0.9116, 0.625, 0.9043, 0.625, 0.9043, 0.625, 0.9116, 0.625, 0.897, 0.625, 0.8896, 0.625, 0.8896, 0.625, 0.897, 0.625, 0.95, 0.625, 0.95, 0.625, 0.9377, 0.625, 0.9377, 0.625, 0.875, 0.625, 0.875, 0.625, 0.8823, 0.625, 0.8823, 0.625, 0.8639, 0.625, 0.8639, 0.625, 0.9189, 0.625, 0.9189, 0.625, 0.9555, 0.625, 0.9555, 0.625, 0.9555, 0.625, 0.9555, 0.625, 0.9043, 0.625, 0.9043, 0.625, 0.9116, 0.625, 0.9116, 0.625, 0.9263, 0.625, 0.9263, 0.625, 0.8762, 0.625, 0.8762, 0.625, 0.9482, 0.625, 0.9482, 0.625, 0.9482, 0.625, 0.9482, 0.625, 0.9254, 0.625, 0.9254, 0.625, 0.9131, 0.625, 0.9131, 0.625, 0.8885, 0.625, 0.8885, 0.625, 0.9336, 0.625, 0.9336, 0.625, 0.9409, 0.625, 0.9409, 0.625, 0.9409, 0.625, 0.9409, 0.625, 0.9189, 0.625, 0.9189, 0.625, 0.9263, 0.625, 0.9263, 0.625, 0.9409, 0.625, 0.9409, 0.625, 0.9008, 0.625, 0.9008, 0.625, 0.9336, 0.625, 0.9336, 0.625, 0.9336, 0.625, 0.9336, 0.625, 0.9008, 0.625, 0.9008, 0.625, 0.8885, 0.625, 0.8885, 0.625, 0.9131, 0.625, 0.9131, 0.625, 0.9482, 0.625, 0.9482, 0.625, 0.9263, 0.625, 0.9263, 0.625, 0.9263, 0.625, 0.9263, 0.625, 0.875, 0.625, 0.875, 0.625, 0.875, 0.625, 0.875, 0.625, 0.9336, 0.625, 0.9336, 0.625, 0.9409, 0.625, 0.9409, 0.625, 0.9555, 0.625, 0.9555, 0.625, 0.9254, 0.625, 0.9254, 0.625, 0.9189, 0.625, 0.9189, 0.625, 0.9189, 0.625, 0.9189, 0.625, 0.8762, 0.625, 0.8762, 0.625, 0.8639, 0.625, 0.8639, 0.625, 0.8025, 0.625, 0.8025, 0.625, 0.7902, 0.625, 0.7902, 0.625, 0.9377, 0.625, 0.9377, 0.625, 0.9629, 0.625, 0.9629, 0.625, 0.9116, 0.625, 0.9116, 0.625, 0.9116, 0.625, 0.9116, 0.625, 0.7902, 0.625, 0.7902, 0.625, 0.875, 0.625, 0.875, 0.625, 0.9482, 0.625, 0.9482, 0.625, 0.9555, 0.625, 0.9555, 0.625, 0.9043, 0.625, 0.9043, 0.625, 0.9043, 0.625, 0.9043, 0.625, 0.8516, 0.625, 0.8516, 0.625, 0.8394, 0.625, 0.8394, 0.625, 0.5, 0.8258, 0.5, 0.8258, 0.75, 0.625, 0.75, 0.375, 0.0, 0.5758, 0.0, 0.5758, 0.25, 0.375, 0.25, 0.375, 0.25, 0.5758, 0.25, 0.625, 0.2992, 0.625, 0.5, 0.625, 0.0, 0.625, 0.25, 0.5758, 0.25, 0.5758, 0.0, 0.625, 0.75, 0.625, 0.9508, 0.5758, 1.0, 0.375, 1.0, 0.625, 0.5, 0.8258, 0.5, 0.8258, 0.75, 0.625, 0.75, 0.375, 0.0, 0.5758, 0.0, 0.5758, 0.25, 0.375, 0.25, 0.625, 0.0, 0.625, 0.25, 0.5758, 0.25, 0.5758, 0.0, 0.625, 0.75, 0.625, 0.9508, 0.5758, 1.0, 0.375, 1.0])
me_cube.materials.append(mat_gun_metal)
me_cube.materials.append(mat_gun_handle)
me_cube.use_remesh_preserve_volume = False
me_cube.use_remesh_preserve_attributes = False
me_cube.use_mirror_vertex_groups = False
me_cube.update()

# ---- objects
ob_cube = bpy.data.objects.new('Cube', me_cube)

# ---- transforms, parenting, visibility, modifiers, constraints
ob_cube.location = (0.0, 0.0, 0.0)
ob_cube.rotation_euler = (1.421e-14, 8.742e-08, -3.142)
ob_cube.scale = (0.101, 0.101, 0.101)
ob_cube.lock_rotations_4d = False
ob_cube.empty_display_type = 'ARROWS'
ob_cube.lineart.crease_threshold = 0.0
_m = ob_cube.modifiers.new('Mirror', 'MIRROR')
_m.use_axis = (False, True, False)
_m.use_clip = True
_m = ob_cube.modifiers.new('EdgeSplit', 'EDGE_SPLIT')
_m.use_edge_angle = False

# ---- collection membership
col_collection.objects.link(ob_cube)

# ---- scene / render settings (as saved in the file)
scene.frame_start = 1; scene.frame_end = 250; scene.frame_set(58)
scene.render.engine = 'BLENDER_EEVEE_NEXT'
scene.cycles.use_denoising = False
scene.cycles.samples = 128
scene.cycles.sampling_pattern = 'TABULATED_SOBOL'
scene.cycles.use_adaptive_sampling = False
scene.cycles.use_light_tree = False
scene.view_settings.view_transform = 'Filmic'
bpy.context.view_layer.update()

# ---- added for rendering (the .blend has no active camera and no usable light): camera, sun
cam_auto = bpy.data.cameras.new('AutoCamera')
cam_auto.lens = 50.0
cam_auto.sensor_width = 36.0
cam_auto.clip_end = 1000.0
ob_auto_camera = bpy.data.objects.new('AutoCamera', cam_auto)
scene.collection.objects.link(ob_auto_camera)
ob_auto_camera.location = (0.369784, -0.550677, 0.387031)
ob_auto_camera.rotation_euler = (1.09748, -7.21219e-08, 0.694738)
scene.camera = ob_auto_camera
light_auto_sun = bpy.data.lights.new('AutoSun', 'SUN')
light_auto_sun.energy = 3.0
light_auto_sun.angle = 0.0523599
ob_auto_sun = bpy.data.objects.new('AutoSun', light_auto_sun)
scene.collection.objects.link(ob_auto_sun)
ob_auto_sun.rotation_euler = (0.872665, 0.174533, 0.523599)
bpy.context.view_layer.update()
